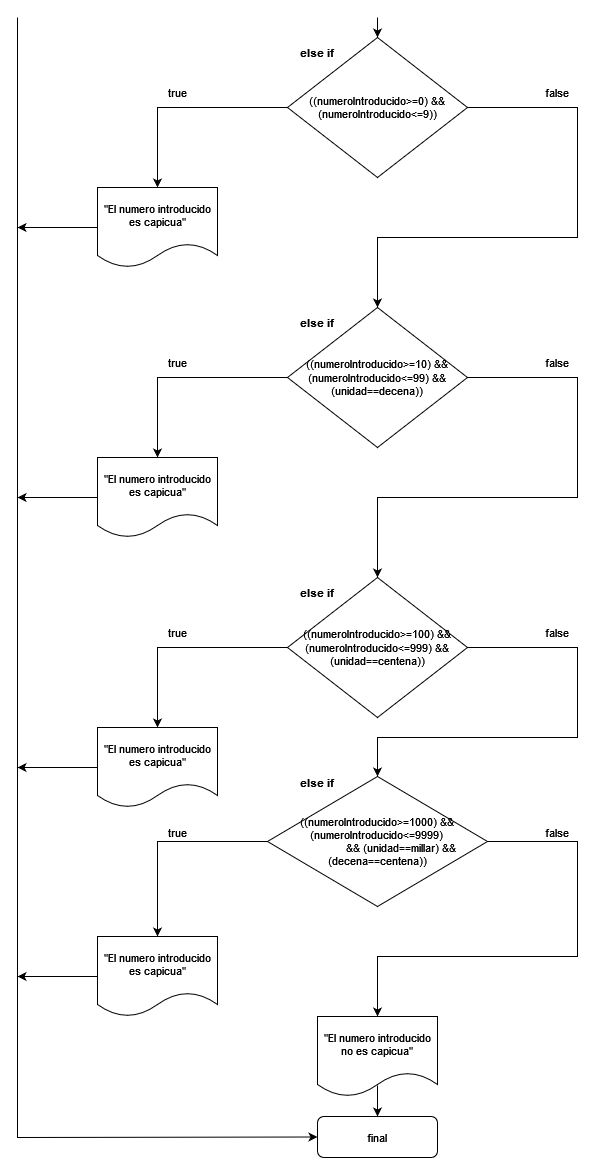

The diagram above was exported from draw.io. Its source (the exported page's mxGraphModel, read from the mxfile embedded in the PNG):
<mxGraphModel dx="1422" dy="752" grid="1" gridSize="10" guides="1" tooltips="1" connect="1" arrows="1" fold="1" page="1" pageScale="1" pageWidth="827" pageHeight="1169" math="0" shadow="0">
  <root>
    <mxCell id="0" />
    <mxCell id="1" parent="0" />
    <mxCell id="1ZSEcqLW_kHU8x57Jda1-1" value="" style="endArrow=classic;html=1;rounded=0;entryX=0.5;entryY=0;entryDx=0;entryDy=0;fontSize=11;" parent="1" target="nXX5rLDjc3ZDAS0v4IML-1" edge="1">
      <mxGeometry width="50" height="50" relative="1" as="geometry">
        <mxPoint x="400" y="10" as="sourcePoint" />
        <mxPoint x="400" y="70" as="targetPoint" />
      </mxGeometry>
    </mxCell>
    <mxCell id="5At34h4dVJY9Mf1-CGhr-1" style="edgeStyle=orthogonalEdgeStyle;rounded=0;orthogonalLoop=1;jettySize=auto;html=1;exitX=0;exitY=0.5;exitDx=0;exitDy=0;entryX=0.5;entryY=0;entryDx=0;entryDy=0;fontSize=11;" parent="1" source="nXX5rLDjc3ZDAS0v4IML-1" target="-15kBNBXYqV5go5gVHVI-2" edge="1">
      <mxGeometry relative="1" as="geometry" />
    </mxCell>
    <mxCell id="5At34h4dVJY9Mf1-CGhr-2" style="edgeStyle=orthogonalEdgeStyle;rounded=0;orthogonalLoop=1;jettySize=auto;html=1;exitX=1;exitY=0.5;exitDx=0;exitDy=0;entryX=0.5;entryY=0;entryDx=0;entryDy=0;fontSize=11;" parent="1" source="nXX5rLDjc3ZDAS0v4IML-1" target="qz8g6uZYAfgN4Rt7USmK-15" edge="1">
      <mxGeometry relative="1" as="geometry">
        <mxPoint x="400" y="340" as="targetPoint" />
        <Array as="points">
          <mxPoint x="600" y="100" />
          <mxPoint x="600" y="230" />
          <mxPoint x="400" y="230" />
        </Array>
      </mxGeometry>
    </mxCell>
    <mxCell id="nXX5rLDjc3ZDAS0v4IML-1" value="((numeroIntroducido&amp;gt;=0) &amp;amp;&amp;amp; (numeroIntroducido&amp;lt;=9))" style="rhombus;whiteSpace=wrap;html=1;fontSize=11;" parent="1" vertex="1">
      <mxGeometry x="310" y="30" width="180" height="140" as="geometry" />
    </mxCell>
    <mxCell id="TSCtb3sqp5LdsRFUbxJQ-1" style="edgeStyle=orthogonalEdgeStyle;rounded=0;orthogonalLoop=1;jettySize=auto;html=1;exitX=0;exitY=0.5;exitDx=0;exitDy=0;" edge="1" parent="1" source="-15kBNBXYqV5go5gVHVI-2">
      <mxGeometry relative="1" as="geometry">
        <mxPoint x="40" y="220" as="targetPoint" />
      </mxGeometry>
    </mxCell>
    <mxCell id="-15kBNBXYqV5go5gVHVI-2" value="&quot;El numero introducido es capicua&quot;" style="shape=document;whiteSpace=wrap;html=1;boundedLbl=1;fontSize=11;" parent="1" vertex="1">
      <mxGeometry x="120" y="180" width="120" height="80" as="geometry" />
    </mxCell>
    <mxCell id="5At34h4dVJY9Mf1-CGhr-3" value="false" style="text;html=1;strokeColor=none;fillColor=none;align=center;verticalAlign=middle;whiteSpace=wrap;rounded=0;fontSize=11;" parent="1" vertex="1">
      <mxGeometry x="550" y="70" width="60" height="30" as="geometry" />
    </mxCell>
    <mxCell id="5At34h4dVJY9Mf1-CGhr-4" value="true" style="text;html=1;strokeColor=none;fillColor=none;align=center;verticalAlign=middle;whiteSpace=wrap;rounded=0;fontSize=11;" parent="1" vertex="1">
      <mxGeometry x="170" y="70" width="60" height="30" as="geometry" />
    </mxCell>
    <mxCell id="qz8g6uZYAfgN4Rt7USmK-1" value="else if" style="text;html=1;strokeColor=none;fillColor=none;align=center;verticalAlign=middle;whiteSpace=wrap;rounded=0;fontStyle=1;fontSize=11;" parent="1" vertex="1">
      <mxGeometry x="310" y="30" width="60" height="30" as="geometry" />
    </mxCell>
    <mxCell id="qz8g6uZYAfgN4Rt7USmK-13" style="edgeStyle=orthogonalEdgeStyle;rounded=0;orthogonalLoop=1;jettySize=auto;html=1;exitX=0;exitY=0.5;exitDx=0;exitDy=0;entryX=0.5;entryY=0;entryDx=0;entryDy=0;fontSize=11;" parent="1" source="qz8g6uZYAfgN4Rt7USmK-15" target="qz8g6uZYAfgN4Rt7USmK-16" edge="1">
      <mxGeometry relative="1" as="geometry" />
    </mxCell>
    <mxCell id="qz8g6uZYAfgN4Rt7USmK-14" style="edgeStyle=orthogonalEdgeStyle;rounded=0;orthogonalLoop=1;jettySize=auto;html=1;exitX=1;exitY=0.5;exitDx=0;exitDy=0;entryX=0.5;entryY=0;entryDx=0;entryDy=0;fontSize=11;" parent="1" source="qz8g6uZYAfgN4Rt7USmK-15" target="qz8g6uZYAfgN4Rt7USmK-23" edge="1">
      <mxGeometry relative="1" as="geometry">
        <mxPoint x="400" y="550" as="targetPoint" />
        <Array as="points">
          <mxPoint x="600" y="370" />
          <mxPoint x="600" y="490" />
          <mxPoint x="400" y="490" />
        </Array>
      </mxGeometry>
    </mxCell>
    <mxCell id="qz8g6uZYAfgN4Rt7USmK-15" value="((numeroIntroducido&amp;gt;=10) &amp;amp;&amp;amp; (numeroIntroducido&amp;lt;=99) &amp;amp;&amp;amp; (unidad==decena))" style="rhombus;whiteSpace=wrap;html=1;fontSize=11;" parent="1" vertex="1">
      <mxGeometry x="310" y="300" width="180" height="140" as="geometry" />
    </mxCell>
    <mxCell id="yDyK7t60yK3VeJO-GcNO-2" style="edgeStyle=orthogonalEdgeStyle;rounded=0;orthogonalLoop=1;jettySize=auto;html=1;exitX=0;exitY=0.5;exitDx=0;exitDy=0;" edge="1" parent="1" source="qz8g6uZYAfgN4Rt7USmK-16">
      <mxGeometry relative="1" as="geometry">
        <mxPoint x="40" y="490" as="targetPoint" />
      </mxGeometry>
    </mxCell>
    <mxCell id="qz8g6uZYAfgN4Rt7USmK-16" value="&quot;El numero introducido es capicua&quot;" style="shape=document;whiteSpace=wrap;html=1;boundedLbl=1;fontSize=11;" parent="1" vertex="1">
      <mxGeometry x="120" y="450" width="120" height="80" as="geometry" />
    </mxCell>
    <mxCell id="qz8g6uZYAfgN4Rt7USmK-17" value="false" style="text;html=1;strokeColor=none;fillColor=none;align=center;verticalAlign=middle;whiteSpace=wrap;rounded=0;fontSize=11;" parent="1" vertex="1">
      <mxGeometry x="550" y="340" width="60" height="30" as="geometry" />
    </mxCell>
    <mxCell id="qz8g6uZYAfgN4Rt7USmK-18" value="true" style="text;html=1;strokeColor=none;fillColor=none;align=center;verticalAlign=middle;whiteSpace=wrap;rounded=0;fontSize=11;" parent="1" vertex="1">
      <mxGeometry x="170" y="340" width="60" height="30" as="geometry" />
    </mxCell>
    <mxCell id="qz8g6uZYAfgN4Rt7USmK-19" value="else if" style="text;html=1;strokeColor=none;fillColor=none;align=center;verticalAlign=middle;whiteSpace=wrap;rounded=0;fontStyle=1;fontSize=11;" parent="1" vertex="1">
      <mxGeometry x="310" y="300" width="60" height="30" as="geometry" />
    </mxCell>
    <mxCell id="qz8g6uZYAfgN4Rt7USmK-21" style="edgeStyle=orthogonalEdgeStyle;rounded=0;orthogonalLoop=1;jettySize=auto;html=1;exitX=0;exitY=0.5;exitDx=0;exitDy=0;entryX=0.5;entryY=0;entryDx=0;entryDy=0;fontSize=11;" parent="1" source="qz8g6uZYAfgN4Rt7USmK-23" target="qz8g6uZYAfgN4Rt7USmK-24" edge="1">
      <mxGeometry relative="1" as="geometry" />
    </mxCell>
    <mxCell id="qz8g6uZYAfgN4Rt7USmK-22" style="edgeStyle=orthogonalEdgeStyle;rounded=0;orthogonalLoop=1;jettySize=auto;html=1;exitX=1;exitY=0.5;exitDx=0;exitDy=0;fontSize=11;entryX=0.5;entryY=0;entryDx=0;entryDy=0;" parent="1" source="qz8g6uZYAfgN4Rt7USmK-23" target="EvwxoiiPaus2j1TO01cn-4" edge="1">
      <mxGeometry relative="1" as="geometry">
        <mxPoint x="400" y="790" as="targetPoint" />
        <Array as="points">
          <mxPoint x="600" y="640" />
          <mxPoint x="600" y="730" />
          <mxPoint x="400" y="730" />
        </Array>
      </mxGeometry>
    </mxCell>
    <mxCell id="qz8g6uZYAfgN4Rt7USmK-23" value="((numeroIntroducido&amp;gt;=100) &amp;amp;&amp;amp; (numeroIntroducido&amp;lt;=999) &amp;amp;&amp;amp; (unidad==centena))" style="rhombus;whiteSpace=wrap;html=1;fontSize=11;" parent="1" vertex="1">
      <mxGeometry x="310" y="570" width="180" height="140" as="geometry" />
    </mxCell>
    <mxCell id="yDyK7t60yK3VeJO-GcNO-3" style="edgeStyle=orthogonalEdgeStyle;rounded=0;orthogonalLoop=1;jettySize=auto;html=1;exitX=0;exitY=0.5;exitDx=0;exitDy=0;" edge="1" parent="1" source="qz8g6uZYAfgN4Rt7USmK-24">
      <mxGeometry relative="1" as="geometry">
        <mxPoint x="40" y="760" as="targetPoint" />
      </mxGeometry>
    </mxCell>
    <mxCell id="qz8g6uZYAfgN4Rt7USmK-24" value="&quot;El numero introducido es capicua&quot;" style="shape=document;whiteSpace=wrap;html=1;boundedLbl=1;fontSize=11;" parent="1" vertex="1">
      <mxGeometry x="120" y="720" width="120" height="80" as="geometry" />
    </mxCell>
    <mxCell id="qz8g6uZYAfgN4Rt7USmK-25" value="false" style="text;html=1;strokeColor=none;fillColor=none;align=center;verticalAlign=middle;whiteSpace=wrap;rounded=0;fontSize=11;" parent="1" vertex="1">
      <mxGeometry x="550" y="610" width="60" height="30" as="geometry" />
    </mxCell>
    <mxCell id="qz8g6uZYAfgN4Rt7USmK-26" value="true" style="text;html=1;strokeColor=none;fillColor=none;align=center;verticalAlign=middle;whiteSpace=wrap;rounded=0;fontSize=11;" parent="1" vertex="1">
      <mxGeometry x="170" y="610" width="60" height="30" as="geometry" />
    </mxCell>
    <mxCell id="qz8g6uZYAfgN4Rt7USmK-27" value="else if" style="text;html=1;strokeColor=none;fillColor=none;align=center;verticalAlign=middle;whiteSpace=wrap;rounded=0;fontStyle=1;fontSize=11;" parent="1" vertex="1">
      <mxGeometry x="310" y="570" width="60" height="30" as="geometry" />
    </mxCell>
    <mxCell id="EvwxoiiPaus2j1TO01cn-2" style="edgeStyle=orthogonalEdgeStyle;rounded=0;orthogonalLoop=1;jettySize=auto;html=1;exitX=0;exitY=0.5;exitDx=0;exitDy=0;entryX=0.5;entryY=0;entryDx=0;entryDy=0;fontSize=11;" parent="1" source="EvwxoiiPaus2j1TO01cn-4" target="EvwxoiiPaus2j1TO01cn-5" edge="1">
      <mxGeometry relative="1" as="geometry" />
    </mxCell>
    <mxCell id="EvwxoiiPaus2j1TO01cn-3" style="edgeStyle=orthogonalEdgeStyle;rounded=0;orthogonalLoop=1;jettySize=auto;html=1;exitX=1;exitY=0.5;exitDx=0;exitDy=0;entryX=0.5;entryY=0;entryDx=0;entryDy=0;fontSize=11;" parent="1" source="EvwxoiiPaus2j1TO01cn-4" target="EvwxoiiPaus2j1TO01cn-9" edge="1">
      <mxGeometry relative="1" as="geometry">
        <mxPoint x="400" y="1089" as="targetPoint" />
        <Array as="points">
          <mxPoint x="600" y="834" />
          <mxPoint x="600" y="949" />
          <mxPoint x="400" y="949" />
        </Array>
      </mxGeometry>
    </mxCell>
    <mxCell id="EvwxoiiPaus2j1TO01cn-4" value="((numeroIntroducido&amp;gt;=1000) &amp;amp;&amp;amp; (numeroIntroducido&amp;lt;=9999)&lt;br style=&quot;font-size: 11px;&quot;&gt;&amp;nbsp;&amp;nbsp; &amp;nbsp;&amp;nbsp;&amp;nbsp; &amp;nbsp;&amp;nbsp;&amp;nbsp; &amp;nbsp;&amp;nbsp;&amp;nbsp; &amp;nbsp;&amp;amp;&amp;amp; (unidad==millar) &amp;amp;&amp;amp; (decena==centena))" style="rhombus;whiteSpace=wrap;html=1;fontSize=11;" parent="1" vertex="1">
      <mxGeometry x="290" y="769" width="220" height="130" as="geometry" />
    </mxCell>
    <mxCell id="yDyK7t60yK3VeJO-GcNO-4" style="edgeStyle=orthogonalEdgeStyle;rounded=0;orthogonalLoop=1;jettySize=auto;html=1;exitX=0;exitY=0.5;exitDx=0;exitDy=0;" edge="1" parent="1" source="EvwxoiiPaus2j1TO01cn-5">
      <mxGeometry relative="1" as="geometry">
        <mxPoint x="40" y="969" as="targetPoint" />
      </mxGeometry>
    </mxCell>
    <mxCell id="EvwxoiiPaus2j1TO01cn-5" value="&quot;El numero introducido es capicua&quot;" style="shape=document;whiteSpace=wrap;html=1;boundedLbl=1;fontSize=11;" parent="1" vertex="1">
      <mxGeometry x="120" y="929" width="120" height="80" as="geometry" />
    </mxCell>
    <mxCell id="EvwxoiiPaus2j1TO01cn-6" value="false" style="text;html=1;strokeColor=none;fillColor=none;align=center;verticalAlign=middle;whiteSpace=wrap;rounded=0;fontSize=11;" parent="1" vertex="1">
      <mxGeometry x="550" y="810" width="60" height="30" as="geometry" />
    </mxCell>
    <mxCell id="EvwxoiiPaus2j1TO01cn-7" value="true" style="text;html=1;strokeColor=none;fillColor=none;align=center;verticalAlign=middle;whiteSpace=wrap;rounded=0;fontSize=11;" parent="1" vertex="1">
      <mxGeometry x="170" y="810" width="60" height="30" as="geometry" />
    </mxCell>
    <mxCell id="EvwxoiiPaus2j1TO01cn-8" value="else if" style="text;html=1;strokeColor=none;fillColor=none;align=center;verticalAlign=middle;whiteSpace=wrap;rounded=0;fontStyle=1;fontSize=11;" parent="1" vertex="1">
      <mxGeometry x="310" y="760" width="60" height="30" as="geometry" />
    </mxCell>
    <mxCell id="EvwxoiiPaus2j1TO01cn-9" value="&quot;El numero introducido no es capicua&quot;" style="shape=document;whiteSpace=wrap;html=1;boundedLbl=1;fontSize=11;" parent="1" vertex="1">
      <mxGeometry x="340" y="1009" width="120" height="80" as="geometry" />
    </mxCell>
    <mxCell id="EvwxoiiPaus2j1TO01cn-10" value="final" style="rounded=1;whiteSpace=wrap;html=1;fontSize=11;" parent="1" vertex="1">
      <mxGeometry x="340" y="1109" width="120" height="41" as="geometry" />
    </mxCell>
    <mxCell id="EvwxoiiPaus2j1TO01cn-11" value="" style="endArrow=classic;html=1;rounded=0;fontSize=11;entryX=0.5;entryY=0;entryDx=0;entryDy=0;exitX=0.5;exitY=0.863;exitDx=0;exitDy=0;exitPerimeter=0;" parent="1" source="EvwxoiiPaus2j1TO01cn-9" target="EvwxoiiPaus2j1TO01cn-10" edge="1">
      <mxGeometry width="50" height="50" relative="1" as="geometry">
        <mxPoint x="390" y="1129" as="sourcePoint" />
        <mxPoint x="440" y="1079" as="targetPoint" />
      </mxGeometry>
    </mxCell>
    <mxCell id="GtAv1XL189PsFhZK2pgg-1" value="" style="endArrow=classic;html=1;rounded=0;entryX=0;entryY=0.5;entryDx=0;entryDy=0;" edge="1" parent="1" target="EvwxoiiPaus2j1TO01cn-10">
      <mxGeometry width="50" height="50" relative="1" as="geometry">
        <mxPoint x="40" y="10" as="sourcePoint" />
        <mxPoint x="40" y="220" as="targetPoint" />
        <Array as="points">
          <mxPoint x="40" y="1130" />
        </Array>
      </mxGeometry>
    </mxCell>
  </root>
</mxGraphModel>